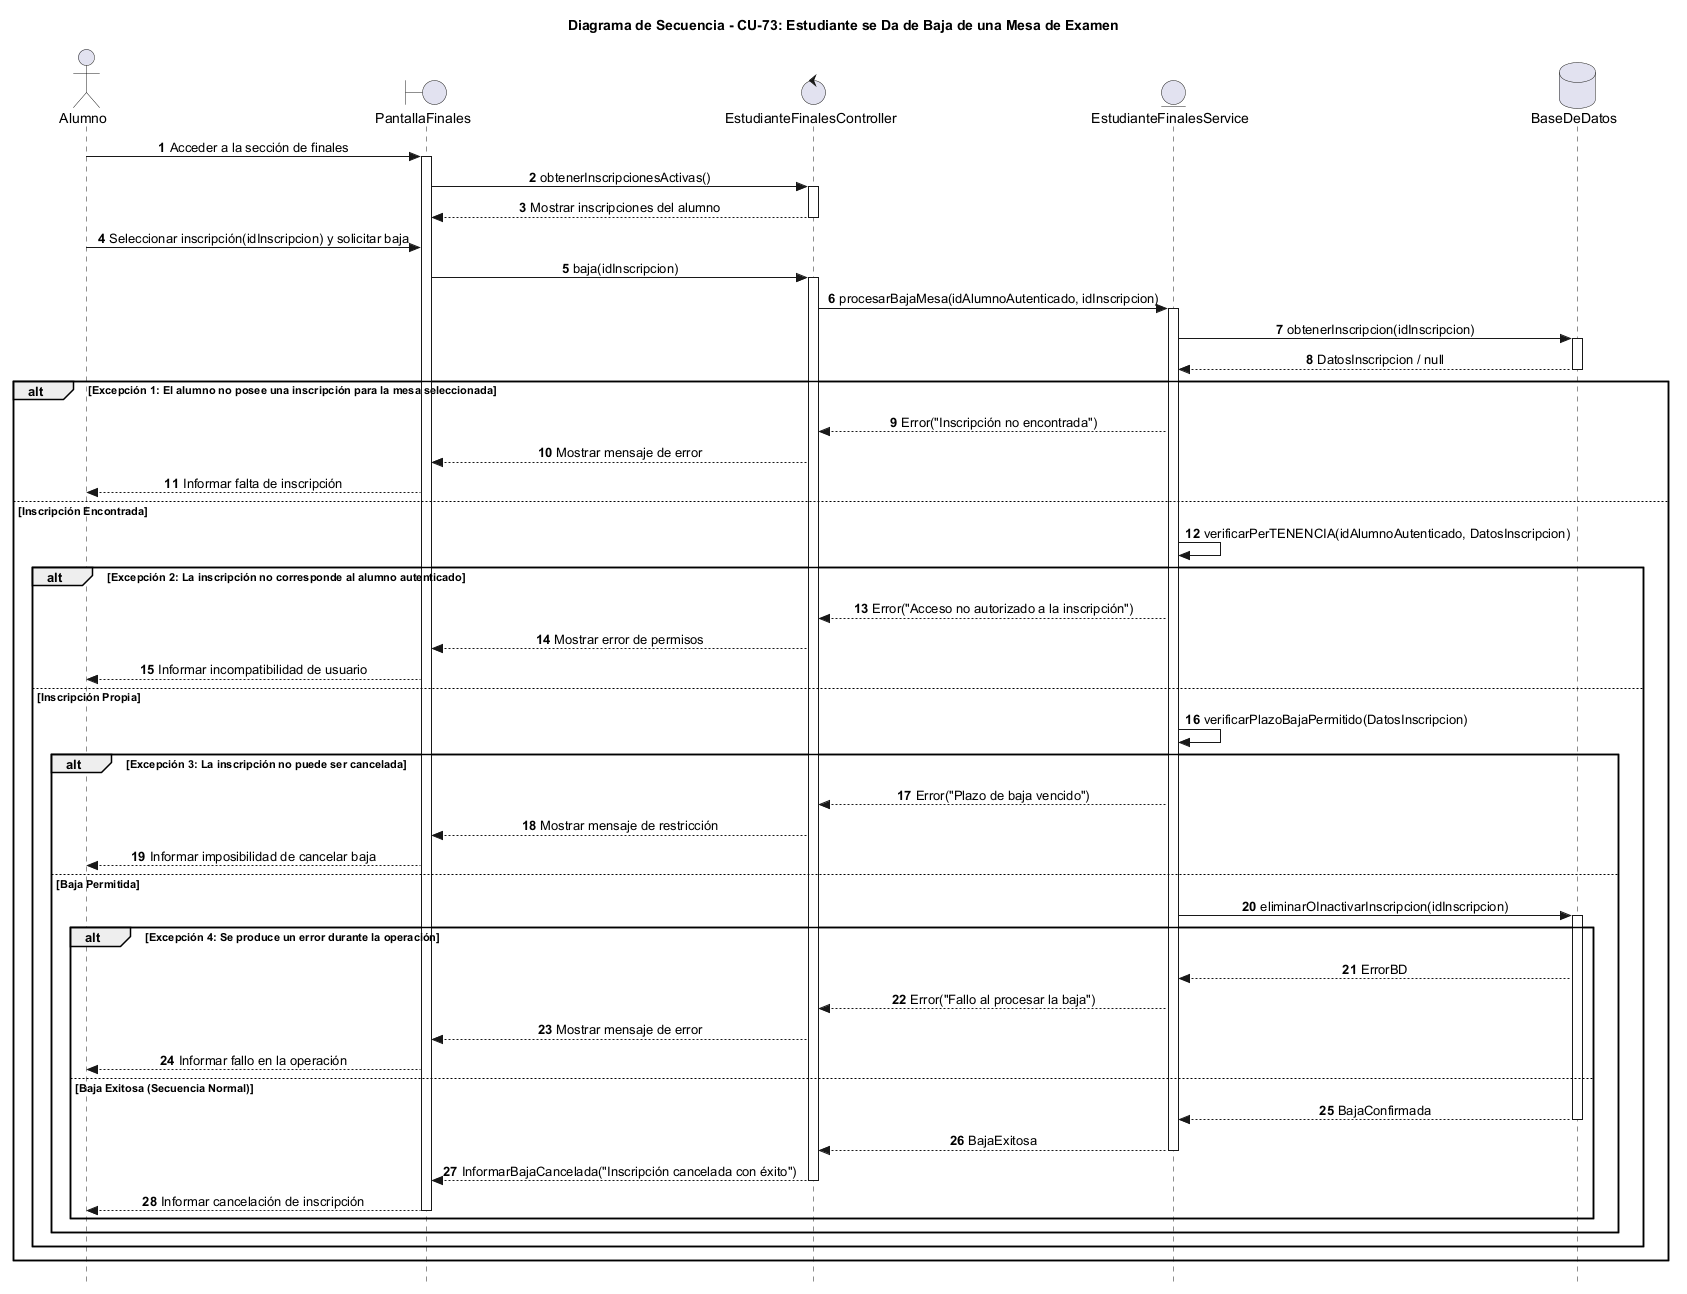

The diagram above was rendered by PlantUML. Its source (embedded in the PNG):
@startuml
autonumber
skinparam Style strictuml
skinparam SequenceMessageAlignment center

actor "Alumno" as Alumno
boundary "PantallaFinales" as Vista
control "EstudianteFinalesController" as Ctrl
entity "EstudianteFinalesService" as Service
database "BaseDeDatos" as BD

title Diagrama de Secuencia - CU-73: Estudiante se Da de Baja de una Mesa de Examen

Alumno -> Vista : Acceder a la sección de finales
activate Vista
Vista -> Ctrl : obtenerInscripcionesActivas()
activate Ctrl
Ctrl --> Vista : Mostrar inscripciones del alumno
deactivate Ctrl

Alumno -> Vista : Seleccionar inscripción(idInscripcion) y solicitar baja
Vista -> Ctrl : baja(idInscripcion)
activate Ctrl

Ctrl -> Service : procesarBajaMesa(idAlumnoAutenticado, idInscripcion)
activate Service

Service -> BD : obtenerInscripcion(idInscripcion)
activate BD
BD --> Service : DatosInscripcion / null
deactivate BD

alt Excepción 1: El alumno no posee una inscripción para la mesa seleccionada
    Service --> Ctrl : Error("Inscripción no encontrada")
    Ctrl --> Vista : Mostrar mensaje de error
    Vista --> Alumno : Informar falta de inscripción
else Inscripción Encontrada
    Service -> Service : verificarPerTENENCIA(idAlumnoAutenticado, DatosInscripcion)
    
    alt Excepción 2: La inscripción no corresponde al alumno autenticado
        Service --> Ctrl : Error("Acceso no autorizado a la inscripción")
        Ctrl --> Vista : Mostrar error de permisos
        Vista --> Alumno : Informar incompatibilidad de usuario
    else Inscripción Propia
        Service -> Service : verificarPlazoBajaPermitido(DatosInscripcion)
        
        alt Excepción 3: La inscripción no puede ser cancelada
            Service --> Ctrl : Error("Plazo de baja vencido")
            Ctrl --> Vista : Mostrar mensaje de restricción
            Vista --> Alumno : Informar imposibilidad de cancelar baja
        else Baja Permitida
            Service -> BD : eliminarOInactivarInscripcion(idInscripcion)
            activate BD
            
            alt Excepción 4: Se produce un error durante la operación
                BD --> Service : ErrorBD
                Service --> Ctrl : Error("Fallo al procesar la baja")
                Ctrl --> Vista : Mostrar mensaje de error
                Vista --> Alumno : Informar fallo en la operación
            else Baja Exitosa (Secuencia Normal)
                BD --> Service : BajaConfirmada
                deactivate BD
                Service --> Ctrl : BajaExitosa
                deactivate Service
                Ctrl --> Vista : InformarBajaCancelada("Inscripción cancelada con éxito")
                deactivate Ctrl
                Vista --> Alumno : Informar cancelación de inscripción
                deactivate Vista
            end
        end
    end
end

@enduml